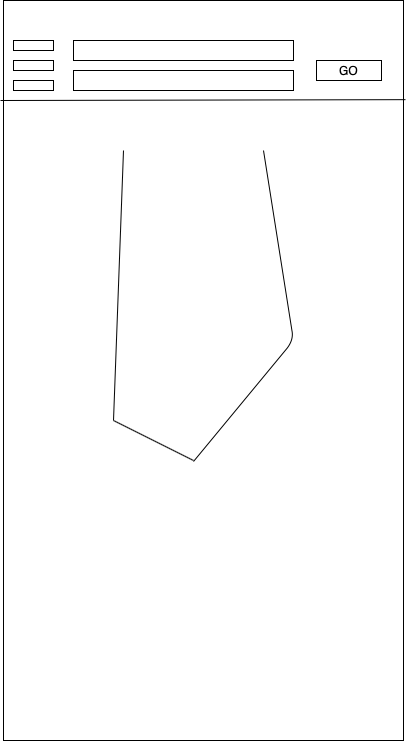

The diagram above was exported from draw.io. Its source (the exported page's mxGraphModel, read from the mxfile embedded in the PNG):
<mxGraphModel dx="553" dy="568" grid="1" gridSize="10" guides="1" tooltips="1" connect="1" arrows="1" fold="1" page="1" pageScale="1" pageWidth="850" pageHeight="1100" math="0" shadow="0">
  <root>
    <mxCell id="0" />
    <mxCell id="1" parent="0" />
    <mxCell id="2" value="" style="rounded=0;whiteSpace=wrap;html=1;" vertex="1" parent="1">
      <mxGeometry x="80" y="50" width="400" height="740" as="geometry" />
    </mxCell>
    <mxCell id="3" value="" style="rounded=0;whiteSpace=wrap;html=1;align=left;" vertex="1" parent="1">
      <mxGeometry x="150" y="90" width="220" height="20" as="geometry" />
    </mxCell>
    <mxCell id="4" value="" style="rounded=0;whiteSpace=wrap;html=1;align=left;" vertex="1" parent="1">
      <mxGeometry x="150" y="120" width="220" height="20" as="geometry" />
    </mxCell>
    <mxCell id="5" value="GO" style="rounded=0;whiteSpace=wrap;html=1;" vertex="1" parent="1">
      <mxGeometry x="393" y="110" width="65" height="20" as="geometry" />
    </mxCell>
    <mxCell id="6" value="" style="endArrow=none;html=1;entryX=1.005;entryY=0.134;entryDx=0;entryDy=0;entryPerimeter=0;" edge="1" target="2" parent="1">
      <mxGeometry width="50" height="50" relative="1" as="geometry">
        <mxPoint x="77" y="150" as="sourcePoint" />
        <mxPoint x="479" y="160" as="targetPoint" />
      </mxGeometry>
    </mxCell>
    <mxCell id="7" value="" style="rounded=0;whiteSpace=wrap;html=1;" vertex="1" parent="1">
      <mxGeometry x="90" y="90" width="40" height="10" as="geometry" />
    </mxCell>
    <mxCell id="8" value="" style="rounded=0;whiteSpace=wrap;html=1;" vertex="1" parent="1">
      <mxGeometry x="90" y="110" width="40" height="10" as="geometry" />
    </mxCell>
    <mxCell id="9" value="" style="rounded=0;whiteSpace=wrap;html=1;" vertex="1" parent="1">
      <mxGeometry x="90" y="130" width="40" height="10" as="geometry" />
    </mxCell>
    <mxCell id="10" value="" style="endArrow=none;html=1;" edge="1" parent="1">
      <mxGeometry width="50" height="50" relative="1" as="geometry">
        <mxPoint x="190" y="470" as="sourcePoint" />
        <mxPoint x="200" y="200" as="targetPoint" />
      </mxGeometry>
    </mxCell>
    <mxCell id="11" value="" style="endArrow=none;html=1;" edge="1" parent="1">
      <mxGeometry width="50" height="50" relative="1" as="geometry">
        <mxPoint x="270" y="510" as="sourcePoint" />
        <mxPoint x="190" y="470" as="targetPoint" />
      </mxGeometry>
    </mxCell>
    <mxCell id="12" value="" style="endArrow=none;html=1;" edge="1" parent="1">
      <mxGeometry width="50" height="50" relative="1" as="geometry">
        <mxPoint x="270" y="511" as="sourcePoint" />
        <mxPoint x="340" y="200" as="targetPoint" />
        <Array as="points">
          <mxPoint x="370" y="390" />
        </Array>
      </mxGeometry>
    </mxCell>
  </root>
</mxGraphModel>